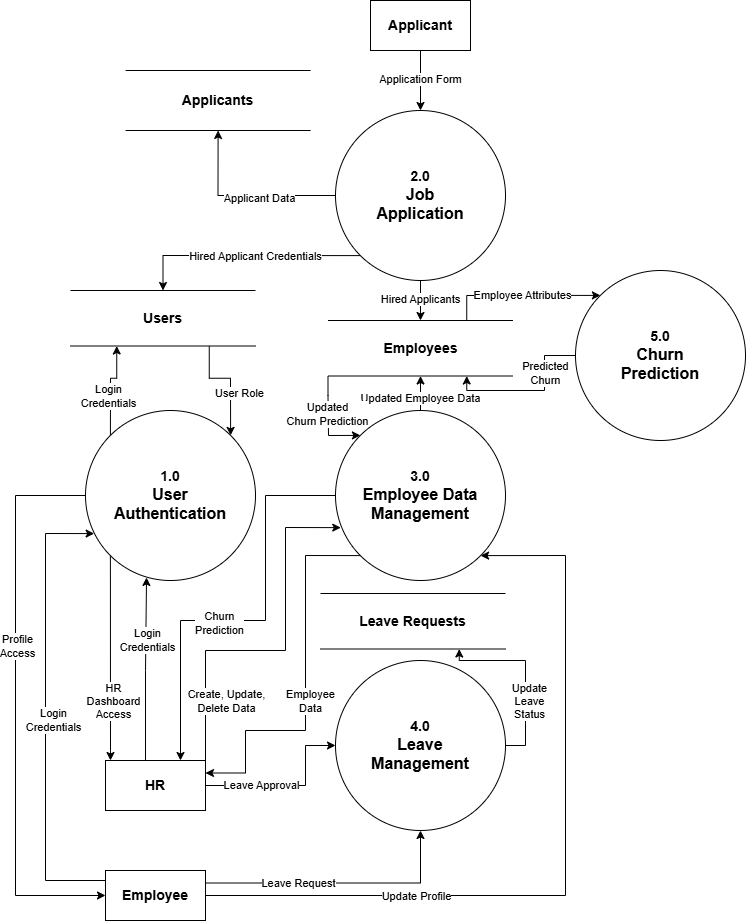

The diagram above was exported from draw.io. Its source (the exported page's mxGraphModel, read from the mxfile embedded in the PNG):
<mxGraphModel dx="2565" dy="1298" grid="1" gridSize="10" guides="1" tooltips="1" connect="1" arrows="1" fold="1" page="1" pageScale="1" pageWidth="1600" pageHeight="1200" math="0" shadow="0">
  <root>
    <mxCell id="0" />
    <mxCell id="1" parent="0" />
    <mxCell id="2" value="" style="group" connectable="0" vertex="1" parent="1">
      <mxGeometry x="435" y="180" width="730" height="920" as="geometry" />
    </mxCell>
    <mxCell id="3" style="edgeStyle=orthogonalEdgeStyle;rounded=0;orthogonalLoop=1;jettySize=auto;html=1;exitX=0;exitY=0;exitDx=0;exitDy=0;entryX=0.25;entryY=1;entryDx=0;entryDy=0;" edge="1" parent="2" source="9" target="28">
      <mxGeometry relative="1" as="geometry" />
    </mxCell>
    <mxCell id="4" value="Login&lt;div&gt;Credentials&lt;/div&gt;" style="edgeLabel;html=1;align=center;verticalAlign=middle;resizable=0;points=[];" connectable="0" vertex="1" parent="3">
      <mxGeometry x="-0.2646" y="8" relative="1" as="geometry">
        <mxPoint x="5" y="-5" as="offset" />
      </mxGeometry>
    </mxCell>
    <mxCell id="5" style="edgeStyle=orthogonalEdgeStyle;rounded=0;orthogonalLoop=1;jettySize=auto;html=1;exitX=0.75;exitY=1;exitDx=0;exitDy=0;entryX=1;entryY=0;entryDx=0;entryDy=0;" edge="1" parent="2" source="28" target="9">
      <mxGeometry relative="1" as="geometry">
        <mxPoint x="200" y="380" as="sourcePoint" />
      </mxGeometry>
    </mxCell>
    <mxCell id="6" value="User Role" style="edgeLabel;html=1;align=center;verticalAlign=middle;resizable=0;points=[];" connectable="0" vertex="1" parent="5">
      <mxGeometry x="0.2227" y="7" relative="1" as="geometry">
        <mxPoint x="1" as="offset" />
      </mxGeometry>
    </mxCell>
    <mxCell id="7" style="edgeStyle=orthogonalEdgeStyle;rounded=0;orthogonalLoop=1;jettySize=auto;html=1;exitX=0;exitY=1;exitDx=0;exitDy=0;entryX=0.049;entryY=0.001;entryDx=0;entryDy=0;entryPerimeter=0;" edge="1" parent="2" source="9" target="43">
      <mxGeometry relative="1" as="geometry">
        <Array as="points">
          <mxPoint x="95" y="750" />
          <mxPoint x="95" y="750" />
          <mxPoint x="95" y="760" />
        </Array>
      </mxGeometry>
    </mxCell>
    <mxCell id="8" value="HR&lt;div&gt;Dashboard&lt;/div&gt;&lt;div&gt;Access&lt;/div&gt;" style="edgeLabel;html=1;align=center;verticalAlign=middle;resizable=0;points=[];" connectable="0" vertex="1" parent="7">
      <mxGeometry x="0.4182" y="2" relative="1" as="geometry">
        <mxPoint as="offset" />
      </mxGeometry>
    </mxCell>
    <mxCell id="9" value="&lt;b&gt;&lt;font face=&quot;Helvetica&quot; style=&quot;font-size: 14px;&quot;&gt;1.0&lt;/font&gt;&lt;/b&gt;&lt;div&gt;&lt;div&gt;&lt;div&gt;&lt;div&gt;&lt;b&gt;&lt;font face=&quot;Helvetica&quot; size=&quot;3&quot;&gt;User&lt;/font&gt;&lt;/b&gt;&lt;/div&gt;&lt;div&gt;&lt;b&gt;&lt;font face=&quot;Helvetica&quot; size=&quot;3&quot;&gt;Authentication&lt;/font&gt;&lt;/b&gt;&lt;/div&gt;&lt;/div&gt;&lt;/div&gt;&lt;/div&gt;" style="shape=ellipse;html=1;dashed=0;whiteSpace=wrap;aspect=fixed;perimeter=ellipsePerimeter;" vertex="1" parent="2">
      <mxGeometry x="70" y="410" width="170" height="170" as="geometry" />
    </mxCell>
    <mxCell id="10" style="edgeStyle=orthogonalEdgeStyle;rounded=0;orthogonalLoop=1;jettySize=auto;html=1;exitX=1;exitY=0.5;exitDx=0;exitDy=0;entryX=0.75;entryY=1;entryDx=0;entryDy=0;" edge="1" parent="2" source="12" target="34">
      <mxGeometry relative="1" as="geometry">
        <Array as="points">
          <mxPoint x="510" y="745" />
          <mxPoint x="510" y="660" />
          <mxPoint x="444" y="660" />
        </Array>
      </mxGeometry>
    </mxCell>
    <mxCell id="11" value="Update&lt;div&gt;Leave&lt;div&gt;Status&lt;/div&gt;&lt;/div&gt;" style="edgeLabel;html=1;align=center;verticalAlign=middle;resizable=0;points=[];" connectable="0" vertex="1" parent="10">
      <mxGeometry x="-0.2968" y="-3" relative="1" as="geometry">
        <mxPoint as="offset" />
      </mxGeometry>
    </mxCell>
    <mxCell id="12" value="&lt;b&gt;&lt;font style=&quot;font-size: 14px;&quot;&gt;4.0&lt;/font&gt;&lt;/b&gt;&lt;div&gt;&lt;font size=&quot;3&quot;&gt;&lt;b&gt;Leave&lt;/b&gt;&lt;/font&gt;&lt;/div&gt;&lt;div&gt;&lt;font size=&quot;3&quot;&gt;&lt;b&gt;Management&lt;/b&gt;&lt;/font&gt;&lt;/div&gt;" style="shape=ellipse;html=1;dashed=0;whiteSpace=wrap;aspect=fixed;perimeter=ellipsePerimeter;" vertex="1" parent="2">
      <mxGeometry x="320" y="660" width="170" height="170" as="geometry" />
    </mxCell>
    <mxCell id="13" style="edgeStyle=orthogonalEdgeStyle;rounded=0;orthogonalLoop=1;jettySize=auto;html=1;exitX=0.5;exitY=0;exitDx=0;exitDy=0;entryX=0.5;entryY=1;entryDx=0;entryDy=0;" edge="1" parent="2" source="17" target="33">
      <mxGeometry relative="1" as="geometry" />
    </mxCell>
    <mxCell id="14" value="Updated Employee Data" style="edgeLabel;html=1;align=center;verticalAlign=middle;resizable=0;points=[];" connectable="0" vertex="1" parent="13">
      <mxGeometry x="0.0628" y="1" relative="1" as="geometry">
        <mxPoint y="4" as="offset" />
      </mxGeometry>
    </mxCell>
    <mxCell id="15" style="edgeStyle=orthogonalEdgeStyle;rounded=0;orthogonalLoop=1;jettySize=auto;html=1;exitX=0;exitY=1;exitDx=0;exitDy=0;entryX=1;entryY=0.25;entryDx=0;entryDy=0;" edge="1" parent="2" source="17" target="43">
      <mxGeometry relative="1" as="geometry">
        <Array as="points">
          <mxPoint x="290" y="555" />
          <mxPoint x="290" y="730" />
          <mxPoint x="230" y="730" />
          <mxPoint x="230" y="772" />
        </Array>
      </mxGeometry>
    </mxCell>
    <mxCell id="16" value="Employee&lt;div&gt;Data&lt;/div&gt;" style="edgeLabel;html=1;align=center;verticalAlign=middle;resizable=0;points=[];" connectable="0" vertex="1" parent="15">
      <mxGeometry x="0.0737" y="4" relative="1" as="geometry">
        <mxPoint as="offset" />
      </mxGeometry>
    </mxCell>
    <mxCell id="17" value="&lt;b style=&quot;&quot;&gt;&lt;font style=&quot;font-size: 14px;&quot;&gt;3.0&lt;/font&gt;&lt;/b&gt;&lt;div&gt;&lt;b&gt;&lt;font size=&quot;3&quot;&gt;Employee Data&lt;/font&gt;&lt;/b&gt;&lt;/div&gt;&lt;div&gt;&lt;b style=&quot;&quot;&gt;&lt;font size=&quot;3&quot;&gt;Management&lt;/font&gt;&lt;/b&gt;&lt;/div&gt;" style="shape=ellipse;html=1;dashed=0;whiteSpace=wrap;aspect=fixed;perimeter=ellipsePerimeter;" vertex="1" parent="2">
      <mxGeometry x="320" y="410" width="170" height="170" as="geometry" />
    </mxCell>
    <mxCell id="18" style="edgeStyle=orthogonalEdgeStyle;rounded=0;orthogonalLoop=1;jettySize=auto;html=1;exitX=0;exitY=0.5;exitDx=0;exitDy=0;entryX=0.75;entryY=1;entryDx=0;entryDy=0;" edge="1" parent="2" source="20" target="33">
      <mxGeometry relative="1" as="geometry">
        <Array as="points">
          <mxPoint x="529" y="355" />
          <mxPoint x="529" y="390" />
          <mxPoint x="451" y="390" />
        </Array>
      </mxGeometry>
    </mxCell>
    <mxCell id="19" value="Predicted&lt;div&gt;Churn&lt;/div&gt;" style="edgeLabel;html=1;align=center;verticalAlign=middle;resizable=0;points=[];" connectable="0" vertex="1" parent="18">
      <mxGeometry x="-0.3368" relative="1" as="geometry">
        <mxPoint y="-5" as="offset" />
      </mxGeometry>
    </mxCell>
    <mxCell id="20" value="&lt;b style=&quot;&quot;&gt;&lt;font style=&quot;font-size: 14px;&quot;&gt;5.0&lt;/font&gt;&lt;/b&gt;&lt;div&gt;&lt;b&gt;&lt;font size=&quot;3&quot;&gt;Churn&lt;/font&gt;&lt;/b&gt;&lt;/div&gt;&lt;div&gt;&lt;b style=&quot;&quot;&gt;&lt;font size=&quot;3&quot;&gt;Prediction&lt;/font&gt;&lt;/b&gt;&lt;/div&gt;" style="shape=ellipse;html=1;dashed=0;whiteSpace=wrap;aspect=fixed;perimeter=ellipsePerimeter;" vertex="1" parent="2">
      <mxGeometry x="560" y="270" width="170" height="170" as="geometry" />
    </mxCell>
    <mxCell id="21" style="edgeStyle=orthogonalEdgeStyle;rounded=0;orthogonalLoop=1;jettySize=auto;html=1;exitX=0;exitY=0.5;exitDx=0;exitDy=0;entryX=0.5;entryY=1;entryDx=0;entryDy=0;" edge="1" parent="2" source="27" target="51">
      <mxGeometry relative="1" as="geometry" />
    </mxCell>
    <mxCell id="22" value="Applicant Data" style="edgeLabel;html=1;align=center;verticalAlign=middle;resizable=0;points=[];" connectable="0" vertex="1" parent="21">
      <mxGeometry x="-0.1601" y="2" relative="1" as="geometry">
        <mxPoint as="offset" />
      </mxGeometry>
    </mxCell>
    <mxCell id="23" style="edgeStyle=orthogonalEdgeStyle;rounded=0;orthogonalLoop=1;jettySize=auto;html=1;exitX=0.5;exitY=1;exitDx=0;exitDy=0;entryX=0.5;entryY=0;entryDx=0;entryDy=0;" edge="1" parent="2" source="27" target="33">
      <mxGeometry relative="1" as="geometry" />
    </mxCell>
    <mxCell id="24" value="Hired Applicants" style="edgeLabel;html=1;align=center;verticalAlign=middle;resizable=0;points=[];" connectable="0" vertex="1" parent="23">
      <mxGeometry x="0.08" y="-1" relative="1" as="geometry">
        <mxPoint y="-5" as="offset" />
      </mxGeometry>
    </mxCell>
    <mxCell id="25" style="edgeStyle=orthogonalEdgeStyle;rounded=0;orthogonalLoop=1;jettySize=auto;html=1;exitX=0;exitY=1;exitDx=0;exitDy=0;entryX=0.5;entryY=0;entryDx=0;entryDy=0;" edge="1" parent="2" source="27" target="28">
      <mxGeometry relative="1" as="geometry" />
    </mxCell>
    <mxCell id="26" value="Hired Applicant Credentials" style="edgeLabel;html=1;align=center;verticalAlign=middle;resizable=0;points=[];" connectable="0" vertex="1" parent="25">
      <mxGeometry x="0.2589" y="1" relative="1" as="geometry">
        <mxPoint x="41" y="-1" as="offset" />
      </mxGeometry>
    </mxCell>
    <mxCell id="27" value="&lt;b style=&quot;&quot;&gt;&lt;font style=&quot;font-size: 14px;&quot;&gt;2.0&lt;/font&gt;&lt;/b&gt;&lt;div&gt;&lt;font size=&quot;3&quot;&gt;&lt;b&gt;Job&lt;/b&gt;&lt;/font&gt;&lt;/div&gt;&lt;div&gt;&lt;font size=&quot;3&quot;&gt;&lt;b&gt;Application&lt;/b&gt;&lt;/font&gt;&lt;/div&gt;" style="shape=ellipse;html=1;dashed=0;whiteSpace=wrap;aspect=fixed;perimeter=ellipsePerimeter;" vertex="1" parent="2">
      <mxGeometry x="320" y="110" width="170" height="170" as="geometry" />
    </mxCell>
    <mxCell id="28" value="&lt;font style=&quot;font-size: 14px;&quot;&gt;&lt;b&gt;Users&lt;/b&gt;&lt;/font&gt;" style="html=1;dashed=0;whiteSpace=wrap;shape=partialRectangle;right=0;left=0;strokeColor=default;align=center;verticalAlign=middle;fontFamily=Helvetica;fontSize=12;fontColor=default;fillColor=default;" vertex="1" parent="2">
      <mxGeometry x="55" y="290" width="185" height="55.5" as="geometry" />
    </mxCell>
    <mxCell id="29" style="edgeStyle=orthogonalEdgeStyle;rounded=0;orthogonalLoop=1;jettySize=auto;html=1;exitX=0.75;exitY=0;exitDx=0;exitDy=0;entryX=0;entryY=0;entryDx=0;entryDy=0;" edge="1" parent="2" source="33" target="20">
      <mxGeometry relative="1" as="geometry">
        <Array as="points">
          <mxPoint x="451" y="295" />
        </Array>
      </mxGeometry>
    </mxCell>
    <mxCell id="30" value="Employee Attributes" style="edgeLabel;html=1;align=center;verticalAlign=middle;resizable=0;points=[];" connectable="0" vertex="1" parent="29">
      <mxGeometry x="-0.0395" y="1" relative="1" as="geometry">
        <mxPoint x="5" as="offset" />
      </mxGeometry>
    </mxCell>
    <mxCell id="31" style="edgeStyle=orthogonalEdgeStyle;rounded=0;orthogonalLoop=1;jettySize=auto;html=1;exitX=0;exitY=1;exitDx=0;exitDy=0;entryX=0;entryY=0;entryDx=0;entryDy=0;" edge="1" parent="2" source="33" target="17">
      <mxGeometry relative="1" as="geometry">
        <Array as="points">
          <mxPoint x="313" y="395" />
          <mxPoint x="313" y="395" />
          <mxPoint x="313" y="435" />
        </Array>
      </mxGeometry>
    </mxCell>
    <mxCell id="32" value="Updated&lt;div&gt;Churn Prediction&lt;/div&gt;" style="edgeLabel;html=1;align=center;verticalAlign=middle;resizable=0;points=[];" connectable="0" vertex="1" parent="31">
      <mxGeometry x="-0.2026" y="-2" relative="1" as="geometry">
        <mxPoint as="offset" />
      </mxGeometry>
    </mxCell>
    <mxCell id="33" value="&lt;font style=&quot;font-size: 14px;&quot;&gt;&lt;b&gt;Employees&lt;/b&gt;&lt;/font&gt;" style="html=1;dashed=0;whiteSpace=wrap;shape=partialRectangle;right=0;left=0;strokeColor=default;align=center;verticalAlign=middle;fontFamily=Helvetica;fontSize=12;fontColor=default;fillColor=default;" vertex="1" parent="2">
      <mxGeometry x="312.5" y="320" width="185" height="55.5" as="geometry" />
    </mxCell>
    <mxCell id="34" value="&lt;font style=&quot;font-size: 14px;&quot;&gt;&lt;b&gt;Leave Requests&lt;/b&gt;&lt;/font&gt;" style="html=1;dashed=0;whiteSpace=wrap;shape=partialRectangle;right=0;left=0;strokeColor=default;align=center;verticalAlign=middle;fontFamily=Helvetica;fontSize=12;fontColor=default;fillColor=default;" vertex="1" parent="2">
      <mxGeometry x="305" y="593" width="185" height="55.5" as="geometry" />
    </mxCell>
    <mxCell id="35" style="edgeStyle=orthogonalEdgeStyle;rounded=0;orthogonalLoop=1;jettySize=auto;html=1;exitX=0.4;exitY=0;exitDx=0;exitDy=0;entryX=0.359;entryY=0.982;entryDx=0;entryDy=0;exitPerimeter=0;entryPerimeter=0;" edge="1" parent="2" source="43" target="9">
      <mxGeometry relative="1" as="geometry" />
    </mxCell>
    <mxCell id="36" value="Login&lt;div&gt;Credentials&lt;/div&gt;" style="edgeLabel;html=1;align=center;verticalAlign=middle;resizable=0;points=[];" connectable="0" vertex="1" parent="35">
      <mxGeometry x="0.283" y="5" relative="1" as="geometry">
        <mxPoint x="5" y="-5" as="offset" />
      </mxGeometry>
    </mxCell>
    <mxCell id="37" style="edgeStyle=orthogonalEdgeStyle;rounded=0;orthogonalLoop=1;jettySize=auto;html=1;exitX=1;exitY=0;exitDx=0;exitDy=0;entryX=0.031;entryY=0.689;entryDx=0;entryDy=0;entryPerimeter=0;" edge="1" parent="2" source="43" target="17">
      <mxGeometry relative="1" as="geometry">
        <Array as="points">
          <mxPoint x="190" y="650" />
          <mxPoint x="270" y="650" />
          <mxPoint x="270" y="527" />
        </Array>
      </mxGeometry>
    </mxCell>
    <mxCell id="38" value="Create,&amp;nbsp;&lt;span style=&quot;background-color: light-dark(#ffffff, var(--ge-dark-color, #121212)); color: light-dark(rgb(0, 0, 0), rgb(255, 255, 255));&quot;&gt;Update,&lt;/span&gt;&lt;div&gt;&lt;span style=&quot;background-color: light-dark(#ffffff, var(--ge-dark-color, #121212)); color: light-dark(rgb(0, 0, 0), rgb(255, 255, 255));&quot;&gt;Delete Data&lt;/span&gt;&lt;/div&gt;" style="edgeLabel;html=1;align=center;verticalAlign=middle;resizable=0;points=[];" connectable="0" vertex="1" parent="37">
      <mxGeometry x="-0.0987" y="2" relative="1" as="geometry">
        <mxPoint x="-35" y="52" as="offset" />
      </mxGeometry>
    </mxCell>
    <mxCell id="39" style="edgeStyle=orthogonalEdgeStyle;rounded=0;orthogonalLoop=1;jettySize=auto;html=1;exitX=1;exitY=0.5;exitDx=0;exitDy=0;entryX=0;entryY=0.5;entryDx=0;entryDy=0;" edge="1" parent="2" source="43" target="12">
      <mxGeometry relative="1" as="geometry">
        <Array as="points">
          <mxPoint x="290" y="785" />
          <mxPoint x="290" y="745" />
        </Array>
      </mxGeometry>
    </mxCell>
    <mxCell id="40" value="Leave Approval" style="edgeLabel;html=1;align=center;verticalAlign=middle;resizable=0;points=[];" connectable="0" vertex="1" parent="39">
      <mxGeometry x="-0.3664" y="1" relative="1" as="geometry">
        <mxPoint as="offset" />
      </mxGeometry>
    </mxCell>
    <mxCell id="41" style="edgeStyle=orthogonalEdgeStyle;rounded=0;orthogonalLoop=1;jettySize=auto;html=1;exitX=0;exitY=0.5;exitDx=0;exitDy=0;entryX=0.75;entryY=0;entryDx=0;entryDy=0;" edge="1" parent="2" source="17" target="43">
      <mxGeometry relative="1" as="geometry">
        <Array as="points">
          <mxPoint x="250" y="495" />
          <mxPoint x="250" y="620" />
          <mxPoint x="165" y="620" />
        </Array>
      </mxGeometry>
    </mxCell>
    <mxCell id="42" value="Churn&lt;div&gt;Prediction&lt;/div&gt;" style="edgeLabel;html=1;align=center;verticalAlign=middle;resizable=0;points=[];" connectable="0" vertex="1" parent="41">
      <mxGeometry x="0.1533" y="2" relative="1" as="geometry">
        <mxPoint as="offset" />
      </mxGeometry>
    </mxCell>
    <mxCell id="43" value="&lt;b&gt;&lt;font style=&quot;font-size: 14px;&quot;&gt;HR&lt;/font&gt;&lt;/b&gt;" style="html=1;dashed=0;whiteSpace=wrap;strokeColor=default;align=center;verticalAlign=middle;fontFamily=Helvetica;fontSize=12;fontColor=default;fillColor=default;" vertex="1" parent="2">
      <mxGeometry x="90" y="760" width="100" height="50" as="geometry" />
    </mxCell>
    <mxCell id="44" style="edgeStyle=orthogonalEdgeStyle;rounded=0;orthogonalLoop=1;jettySize=auto;html=1;exitX=0.25;exitY=0;exitDx=0;exitDy=0;entryX=0.051;entryY=0.724;entryDx=0;entryDy=0;entryPerimeter=0;" edge="1" parent="2" target="9">
      <mxGeometry relative="1" as="geometry">
        <mxPoint x="89.82999999999993" y="880" as="sourcePoint" />
        <mxPoint x="189.93407640085707" y="565.1040764008569" as="targetPoint" />
        <Array as="points">
          <mxPoint x="30" y="880" />
          <mxPoint x="30" y="533" />
        </Array>
      </mxGeometry>
    </mxCell>
    <mxCell id="45" value="Login&lt;div&gt;Credentials&lt;/div&gt;" style="edgeLabel;html=1;align=center;verticalAlign=middle;resizable=0;points=[];" connectable="0" vertex="1" parent="44">
      <mxGeometry x="-0.0133" y="-2" relative="1" as="geometry">
        <mxPoint x="5" y="4" as="offset" />
      </mxGeometry>
    </mxCell>
    <mxCell id="46" style="edgeStyle=orthogonalEdgeStyle;rounded=0;orthogonalLoop=1;jettySize=auto;html=1;exitX=1;exitY=0.5;exitDx=0;exitDy=0;entryX=1;entryY=1;entryDx=0;entryDy=0;" edge="1" parent="2" source="50" target="17">
      <mxGeometry relative="1" as="geometry">
        <Array as="points">
          <mxPoint x="550" y="895" />
          <mxPoint x="550" y="555" />
        </Array>
      </mxGeometry>
    </mxCell>
    <mxCell id="47" value="Update Profile" style="edgeLabel;html=1;align=center;verticalAlign=middle;resizable=0;points=[];" connectable="0" vertex="1" parent="46">
      <mxGeometry x="-0.0871" y="5" relative="1" as="geometry">
        <mxPoint x="-148" y="5" as="offset" />
      </mxGeometry>
    </mxCell>
    <mxCell id="48" style="edgeStyle=orthogonalEdgeStyle;rounded=0;orthogonalLoop=1;jettySize=auto;html=1;exitX=1;exitY=0.25;exitDx=0;exitDy=0;entryX=0.5;entryY=1;entryDx=0;entryDy=0;" edge="1" parent="2" source="50" target="12">
      <mxGeometry relative="1" as="geometry" />
    </mxCell>
    <mxCell id="49" value="Leave Request" style="edgeLabel;html=1;align=center;verticalAlign=middle;resizable=0;points=[];" connectable="0" vertex="1" parent="48">
      <mxGeometry x="-0.5365" y="-3" relative="1" as="geometry">
        <mxPoint x="29" y="-4" as="offset" />
      </mxGeometry>
    </mxCell>
    <mxCell id="50" value="&lt;span style=&quot;font-size: 14px;&quot;&gt;&lt;b&gt;Employee&lt;/b&gt;&lt;/span&gt;" style="html=1;dashed=0;whiteSpace=wrap;strokeColor=default;align=center;verticalAlign=middle;fontFamily=Helvetica;fontSize=12;fontColor=default;fillColor=default;" vertex="1" parent="2">
      <mxGeometry x="90" y="870" width="100" height="50" as="geometry" />
    </mxCell>
    <mxCell id="51" value="&lt;font style=&quot;font-size: 14px;&quot;&gt;&lt;b&gt;Applicants&lt;/b&gt;&lt;/font&gt;" style="html=1;dashed=0;whiteSpace=wrap;shape=partialRectangle;right=0;left=0;strokeColor=default;align=center;verticalAlign=middle;fontFamily=Helvetica;fontSize=12;fontColor=default;fillColor=default;" vertex="1" parent="2">
      <mxGeometry x="110.09999999999991" y="70" width="185" height="60" as="geometry" />
    </mxCell>
    <mxCell id="52" style="edgeStyle=orthogonalEdgeStyle;rounded=0;orthogonalLoop=1;jettySize=auto;html=1;exitX=0.5;exitY=1;exitDx=0;exitDy=0;entryX=0.5;entryY=0;entryDx=0;entryDy=0;" edge="1" parent="2" source="54" target="27">
      <mxGeometry relative="1" as="geometry" />
    </mxCell>
    <mxCell id="53" value="Application Form" style="edgeLabel;html=1;align=center;verticalAlign=middle;resizable=0;points=[];" connectable="0" vertex="1" parent="52">
      <mxGeometry x="0.0933" y="-1" relative="1" as="geometry">
        <mxPoint y="-5" as="offset" />
      </mxGeometry>
    </mxCell>
    <mxCell id="54" value="&lt;b&gt;&lt;font style=&quot;font-size: 14px;&quot;&gt;Applicant&lt;/font&gt;&lt;/b&gt;" style="html=1;dashed=0;whiteSpace=wrap;strokeColor=default;align=center;verticalAlign=middle;fontFamily=Helvetica;fontSize=12;fontColor=default;fillColor=default;" vertex="1" parent="2">
      <mxGeometry x="355" width="100" height="50" as="geometry" />
    </mxCell>
    <mxCell id="55" style="edgeStyle=orthogonalEdgeStyle;rounded=0;orthogonalLoop=1;jettySize=auto;html=1;exitX=0;exitY=0.5;exitDx=0;exitDy=0;entryX=0;entryY=0.5;entryDx=0;entryDy=0;" edge="1" parent="2" source="9" target="50">
      <mxGeometry relative="1" as="geometry">
        <mxPoint x="186" y="590" as="sourcePoint" />
        <Array as="points">
          <mxPoint y="495" />
          <mxPoint y="895" />
        </Array>
      </mxGeometry>
    </mxCell>
    <mxCell id="56" value="Profile&lt;div&gt;Access&lt;/div&gt;" style="edgeLabel;html=1;align=center;verticalAlign=middle;resizable=0;points=[];" connectable="0" vertex="1" parent="55">
      <mxGeometry x="-0.2109" y="1" relative="1" as="geometry">
        <mxPoint as="offset" />
      </mxGeometry>
    </mxCell>
  </root>
</mxGraphModel>